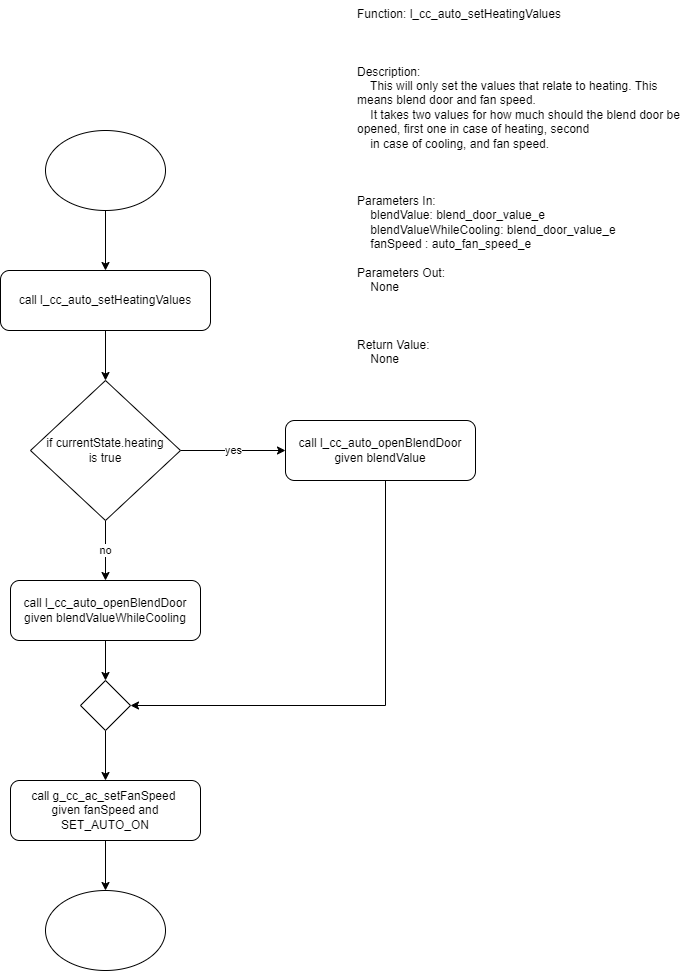

The diagram above was exported from draw.io. Its source (the exported page's mxGraphModel, read from the mxfile embedded in the PNG):
<mxGraphModel dx="1376" dy="768" grid="1" gridSize="10" guides="1" tooltips="1" connect="1" arrows="1" fold="1" page="1" pageScale="1" pageWidth="850" pageHeight="1100" background="#ffffff" math="0" shadow="0">
  <root>
    <mxCell id="0" />
    <mxCell id="1" parent="0" />
    <mxCell id="5IUaC9ba8KwLT6UhStxY-1" value="Function: l_cc_auto_setHeatingValues&#10;&#10;&#10;&#10;Description:&#10;    This will only set the values that relate to heating. This means blend door and fan speed.&#10;    It takes two values for how much should the blend door be opened, first one in case of heating, second&#10;    in case of cooling, and fan speed.&#10;&#10;&#10;&#10;Parameters In:&#10;    blendValue: blend_door_value_e&#10;    blendValueWhileCooling: blend_door_value_e&#10;    fanSpeed : auto_fan_speed_e&#10;&#10;Parameters Out:&#10;    None&#10;&#10;&#10;&#10;Return Value:&#10;    None" style="text;whiteSpace=wrap;" vertex="1" parent="1">
      <mxGeometry x="520" y="10" width="330" height="390" as="geometry" />
    </mxCell>
    <mxCell id="5IUaC9ba8KwLT6UhStxY-3" style="edgeStyle=orthogonalEdgeStyle;rounded=0;orthogonalLoop=1;jettySize=auto;html=1;" edge="1" parent="1" source="5IUaC9ba8KwLT6UhStxY-2" target="5IUaC9ba8KwLT6UhStxY-4">
      <mxGeometry relative="1" as="geometry">
        <mxPoint x="270" y="310" as="targetPoint" />
      </mxGeometry>
    </mxCell>
    <mxCell id="5IUaC9ba8KwLT6UhStxY-2" value="" style="ellipse;whiteSpace=wrap;html=1;" vertex="1" parent="1">
      <mxGeometry x="210" y="140" width="120" height="80" as="geometry" />
    </mxCell>
    <mxCell id="5IUaC9ba8KwLT6UhStxY-5" style="edgeStyle=orthogonalEdgeStyle;rounded=0;orthogonalLoop=1;jettySize=auto;html=1;" edge="1" parent="1" source="5IUaC9ba8KwLT6UhStxY-4" target="5IUaC9ba8KwLT6UhStxY-7">
      <mxGeometry relative="1" as="geometry">
        <mxPoint x="270" y="390" as="targetPoint" />
      </mxGeometry>
    </mxCell>
    <mxCell id="5IUaC9ba8KwLT6UhStxY-4" value="call&amp;nbsp;l_cc_auto_setHeatingValues" style="rounded=1;whiteSpace=wrap;html=1;" vertex="1" parent="1">
      <mxGeometry x="165" y="280" width="210" height="60" as="geometry" />
    </mxCell>
    <mxCell id="5IUaC9ba8KwLT6UhStxY-8" value="yes" style="edgeStyle=orthogonalEdgeStyle;rounded=0;orthogonalLoop=1;jettySize=auto;html=1;" edge="1" parent="1" source="5IUaC9ba8KwLT6UhStxY-7" target="5IUaC9ba8KwLT6UhStxY-9">
      <mxGeometry relative="1" as="geometry">
        <mxPoint x="440" y="460" as="targetPoint" />
      </mxGeometry>
    </mxCell>
    <mxCell id="5IUaC9ba8KwLT6UhStxY-10" value="no" style="edgeStyle=orthogonalEdgeStyle;rounded=0;orthogonalLoop=1;jettySize=auto;html=1;entryX=0.5;entryY=0;entryDx=0;entryDy=0;" edge="1" parent="1" source="5IUaC9ba8KwLT6UhStxY-7" target="5IUaC9ba8KwLT6UhStxY-11">
      <mxGeometry relative="1" as="geometry">
        <mxPoint x="270" y="580" as="targetPoint" />
      </mxGeometry>
    </mxCell>
    <mxCell id="5IUaC9ba8KwLT6UhStxY-7" value="if currentState.heating &lt;br&gt;is true" style="rhombus;whiteSpace=wrap;html=1;" vertex="1" parent="1">
      <mxGeometry x="195" y="390" width="150" height="140" as="geometry" />
    </mxCell>
    <mxCell id="5IUaC9ba8KwLT6UhStxY-12" style="edgeStyle=orthogonalEdgeStyle;rounded=0;orthogonalLoop=1;jettySize=auto;html=1;entryX=1;entryY=0.5;entryDx=0;entryDy=0;" edge="1" parent="1" source="5IUaC9ba8KwLT6UhStxY-9" target="5IUaC9ba8KwLT6UhStxY-14">
      <mxGeometry relative="1" as="geometry">
        <mxPoint x="545" y="700" as="targetPoint" />
        <Array as="points">
          <mxPoint x="550" y="715" />
        </Array>
      </mxGeometry>
    </mxCell>
    <mxCell id="5IUaC9ba8KwLT6UhStxY-9" value="call&amp;nbsp;l_cc_auto_openBlendDoor given blendValue" style="rounded=1;whiteSpace=wrap;html=1;" vertex="1" parent="1">
      <mxGeometry x="450" y="430" width="190" height="60" as="geometry" />
    </mxCell>
    <mxCell id="5IUaC9ba8KwLT6UhStxY-13" style="edgeStyle=orthogonalEdgeStyle;rounded=0;orthogonalLoop=1;jettySize=auto;html=1;" edge="1" parent="1" source="5IUaC9ba8KwLT6UhStxY-11" target="5IUaC9ba8KwLT6UhStxY-14">
      <mxGeometry relative="1" as="geometry">
        <mxPoint x="280" y="700" as="targetPoint" />
      </mxGeometry>
    </mxCell>
    <mxCell id="5IUaC9ba8KwLT6UhStxY-11" value="call&amp;nbsp;l_cc_auto_openBlendDoor given&amp;nbsp;blendValueWhileCooling" style="rounded=1;whiteSpace=wrap;html=1;" vertex="1" parent="1">
      <mxGeometry x="175" y="590" width="190" height="60" as="geometry" />
    </mxCell>
    <mxCell id="5IUaC9ba8KwLT6UhStxY-15" style="edgeStyle=orthogonalEdgeStyle;rounded=0;orthogonalLoop=1;jettySize=auto;html=1;" edge="1" parent="1" source="5IUaC9ba8KwLT6UhStxY-14" target="5IUaC9ba8KwLT6UhStxY-16">
      <mxGeometry relative="1" as="geometry">
        <mxPoint x="270" y="790" as="targetPoint" />
      </mxGeometry>
    </mxCell>
    <mxCell id="5IUaC9ba8KwLT6UhStxY-14" value="" style="rhombus;whiteSpace=wrap;html=1;" vertex="1" parent="1">
      <mxGeometry x="245" y="690" width="50" height="50" as="geometry" />
    </mxCell>
    <mxCell id="5IUaC9ba8KwLT6UhStxY-17" style="edgeStyle=orthogonalEdgeStyle;rounded=0;orthogonalLoop=1;jettySize=auto;html=1;" edge="1" parent="1" source="5IUaC9ba8KwLT6UhStxY-16" target="5IUaC9ba8KwLT6UhStxY-18">
      <mxGeometry relative="1" as="geometry">
        <mxPoint x="270" y="900" as="targetPoint" />
      </mxGeometry>
    </mxCell>
    <mxCell id="5IUaC9ba8KwLT6UhStxY-16" value="call&amp;nbsp;g_cc_ac_setFanSpeed&lt;span style=&quot;background-color: initial;&quot;&gt;&amp;nbsp;&lt;br&gt;given fanSpeed and SET_AUTO_ON&lt;br&gt;&lt;/span&gt;" style="rounded=1;whiteSpace=wrap;html=1;" vertex="1" parent="1">
      <mxGeometry x="175" y="790" width="190" height="60" as="geometry" />
    </mxCell>
    <mxCell id="5IUaC9ba8KwLT6UhStxY-18" value="" style="ellipse;whiteSpace=wrap;html=1;labelBackgroundColor=default;" vertex="1" parent="1">
      <mxGeometry x="210" y="900" width="120" height="80" as="geometry" />
    </mxCell>
  </root>
</mxGraphModel>